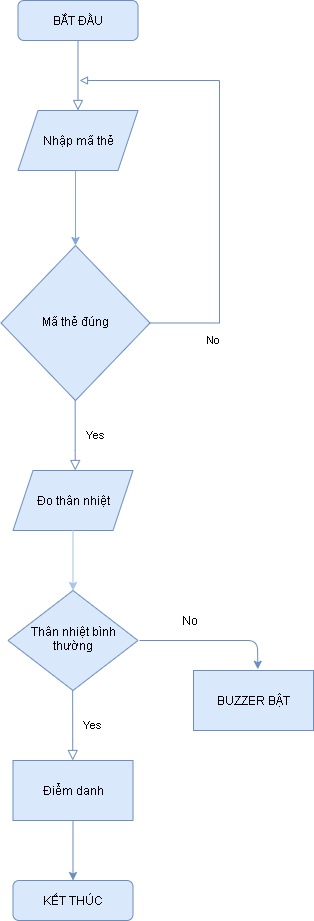

The diagram above was exported from draw.io. Its source (the exported page's mxGraphModel, read from the mxfile embedded in the PNG):
<mxGraphModel dx="868" dy="394" grid="1" gridSize="10" guides="1" tooltips="1" connect="1" arrows="1" fold="1" page="1" pageScale="1" pageWidth="827" pageHeight="1169" math="0" shadow="0">
  <root>
    <mxCell id="WIyWlLk6GJQsqaUBKTNV-0" />
    <mxCell id="WIyWlLk6GJQsqaUBKTNV-1" parent="WIyWlLk6GJQsqaUBKTNV-0" />
    <mxCell id="WIyWlLk6GJQsqaUBKTNV-2" value="" style="rounded=0;html=1;jettySize=auto;orthogonalLoop=1;fontSize=11;endArrow=block;endFill=0;endSize=8;strokeWidth=1;shadow=0;labelBackgroundColor=none;edgeStyle=orthogonalEdgeStyle;fillColor=#dae8fc;strokeColor=#6c8ebf;entryX=0.5;entryY=0;entryDx=0;entryDy=0;" parent="WIyWlLk6GJQsqaUBKTNV-1" source="WIyWlLk6GJQsqaUBKTNV-3" target="AIsiu-MG5DST0NXZObTe-19" edge="1">
      <mxGeometry relative="1" as="geometry">
        <mxPoint x="236" y="265" as="targetPoint" />
      </mxGeometry>
    </mxCell>
    <mxCell id="WIyWlLk6GJQsqaUBKTNV-3" value="BẮT ĐẦU" style="rounded=1;whiteSpace=wrap;html=1;fontSize=12;glass=0;strokeWidth=1;shadow=0;fillColor=#dae8fc;strokeColor=#6c8ebf;" parent="WIyWlLk6GJQsqaUBKTNV-1" vertex="1">
      <mxGeometry x="178.5" y="220" width="120" height="40" as="geometry" />
    </mxCell>
    <mxCell id="WIyWlLk6GJQsqaUBKTNV-6" value="Mã thẻ đúng" style="rhombus;whiteSpace=wrap;html=1;shadow=0;fontFamily=Helvetica;fontSize=12;align=center;strokeWidth=1;spacing=6;spacingTop=-4;fillColor=#dae8fc;strokeColor=#6c8ebf;" parent="WIyWlLk6GJQsqaUBKTNV-1" vertex="1">
      <mxGeometry x="161.5" y="465" width="149" height="155" as="geometry" />
    </mxCell>
    <mxCell id="WIyWlLk6GJQsqaUBKTNV-10" value="Thân nhiệt bình thường" style="rhombus;whiteSpace=wrap;html=1;shadow=0;fontFamily=Helvetica;fontSize=12;align=center;strokeWidth=1;spacing=6;spacingTop=-4;fillColor=#dae8fc;strokeColor=#6c8ebf;" parent="WIyWlLk6GJQsqaUBKTNV-1" vertex="1">
      <mxGeometry x="168.5" y="810" width="130" height="100" as="geometry" />
    </mxCell>
    <mxCell id="AIsiu-MG5DST0NXZObTe-5" value="KẾT THÚC" style="rounded=1;whiteSpace=wrap;html=1;fontSize=12;glass=0;strokeWidth=1;shadow=0;fillColor=#dae8fc;strokeColor=#6c8ebf;" parent="WIyWlLk6GJQsqaUBKTNV-1" vertex="1">
      <mxGeometry x="173.5" y="1100" width="120" height="40" as="geometry" />
    </mxCell>
    <mxCell id="AIsiu-MG5DST0NXZObTe-6" value="Yes" style="rounded=0;html=1;jettySize=auto;orthogonalLoop=1;fontSize=11;endArrow=block;endFill=0;endSize=8;strokeWidth=1;shadow=0;labelBackgroundColor=none;edgeStyle=orthogonalEdgeStyle;entryX=0.5;entryY=0;entryDx=0;entryDy=0;fillColor=#dae8fc;strokeColor=#6c8ebf;" parent="WIyWlLk6GJQsqaUBKTNV-1" edge="1">
      <mxGeometry y="20" relative="1" as="geometry">
        <mxPoint as="offset" />
        <mxPoint x="235.66" y="620" as="sourcePoint" />
        <mxPoint x="235.74" y="690" as="targetPoint" />
        <Array as="points">
          <mxPoint x="236.24" y="670" />
          <mxPoint x="236.24" y="670" />
        </Array>
      </mxGeometry>
    </mxCell>
    <mxCell id="AIsiu-MG5DST0NXZObTe-14" value="Đo thân nhiệt" style="shape=parallelogram;perimeter=parallelogramPerimeter;whiteSpace=wrap;html=1;fixedSize=1;fillColor=#dae8fc;strokeColor=#6c8ebf;" parent="WIyWlLk6GJQsqaUBKTNV-1" vertex="1">
      <mxGeometry x="173.5" y="690" width="120" height="60" as="geometry" />
    </mxCell>
    <mxCell id="AIsiu-MG5DST0NXZObTe-17" value="" style="endArrow=classic;html=1;exitX=0.5;exitY=1;exitDx=0;exitDy=0;fillColor=#f5f5f5;strokeColor=#A9C4EB;" parent="WIyWlLk6GJQsqaUBKTNV-1" source="AIsiu-MG5DST0NXZObTe-14" edge="1">
      <mxGeometry width="50" height="50" relative="1" as="geometry">
        <mxPoint x="400" y="650" as="sourcePoint" />
        <mxPoint x="233.5" y="810" as="targetPoint" />
      </mxGeometry>
    </mxCell>
    <mxCell id="AIsiu-MG5DST0NXZObTe-19" value="&lt;span&gt;Nhập mã thẻ&lt;/span&gt;" style="shape=parallelogram;perimeter=parallelogramPerimeter;whiteSpace=wrap;html=1;fixedSize=1;fillColor=#dae8fc;strokeColor=#6c8ebf;" parent="WIyWlLk6GJQsqaUBKTNV-1" vertex="1">
      <mxGeometry x="178.5" y="330" width="120" height="60" as="geometry" />
    </mxCell>
    <mxCell id="AIsiu-MG5DST0NXZObTe-22" value="" style="endArrow=classic;html=1;entryX=0.5;entryY=0;entryDx=0;entryDy=0;strokeColor=#7EA6E0;" parent="WIyWlLk6GJQsqaUBKTNV-1" target="WIyWlLk6GJQsqaUBKTNV-6" edge="1">
      <mxGeometry width="50" height="50" relative="1" as="geometry">
        <mxPoint x="236" y="390" as="sourcePoint" />
        <mxPoint x="441" y="265" as="targetPoint" />
      </mxGeometry>
    </mxCell>
    <mxCell id="N46MsckYhP8gmaXHKLmg-2" value="Điểm danh" style="rounded=0;whiteSpace=wrap;html=1;fillColor=#dae8fc;strokeColor=#6c8ebf;" vertex="1" parent="WIyWlLk6GJQsqaUBKTNV-1">
      <mxGeometry x="173.5" y="980" width="120" height="60" as="geometry" />
    </mxCell>
    <mxCell id="N46MsckYhP8gmaXHKLmg-4" value="" style="endArrow=classic;html=1;entryX=0.5;entryY=0;entryDx=0;entryDy=0;exitX=0.5;exitY=1;exitDx=0;exitDy=0;fillColor=#dae8fc;strokeColor=#6c8ebf;" edge="1" parent="WIyWlLk6GJQsqaUBKTNV-1" source="N46MsckYhP8gmaXHKLmg-2" target="AIsiu-MG5DST0NXZObTe-5">
      <mxGeometry width="50" height="50" relative="1" as="geometry">
        <mxPoint x="250" y="1080" as="sourcePoint" />
        <mxPoint x="300" y="1030" as="targetPoint" />
      </mxGeometry>
    </mxCell>
    <mxCell id="N46MsckYhP8gmaXHKLmg-5" value="Yes" style="rounded=0;html=1;jettySize=auto;orthogonalLoop=1;fontSize=11;endArrow=block;endFill=0;endSize=8;strokeWidth=1;shadow=0;labelBackgroundColor=none;edgeStyle=orthogonalEdgeStyle;entryX=0.5;entryY=0;entryDx=0;entryDy=0;fillColor=#dae8fc;strokeColor=#6c8ebf;" edge="1" parent="WIyWlLk6GJQsqaUBKTNV-1">
      <mxGeometry y="20" relative="1" as="geometry">
        <mxPoint as="offset" />
        <mxPoint x="233.15999999999988" y="910" as="sourcePoint" />
        <mxPoint x="233.24000000000004" y="980" as="targetPoint" />
        <Array as="points">
          <mxPoint x="233.74" y="960" />
          <mxPoint x="233.74" y="960" />
        </Array>
      </mxGeometry>
    </mxCell>
    <mxCell id="N46MsckYhP8gmaXHKLmg-6" value="No" style="rounded=0;html=1;jettySize=auto;orthogonalLoop=1;fontSize=11;endArrow=block;endFill=0;endSize=6;strokeWidth=1;shadow=0;labelBackgroundColor=none;edgeStyle=orthogonalEdgeStyle;fillColor=#dae8fc;strokeColor=#6c8ebf;exitX=1;exitY=0.5;exitDx=0;exitDy=0;" edge="1" parent="WIyWlLk6GJQsqaUBKTNV-1" source="WIyWlLk6GJQsqaUBKTNV-6">
      <mxGeometry x="-0.7204" y="-17" relative="1" as="geometry">
        <mxPoint as="offset" />
        <mxPoint x="340" y="552.5" as="sourcePoint" />
        <mxPoint x="240" y="300" as="targetPoint" />
        <Array as="points">
          <mxPoint x="380" y="542" />
          <mxPoint x="380" y="300" />
        </Array>
      </mxGeometry>
    </mxCell>
    <mxCell id="N46MsckYhP8gmaXHKLmg-8" value="BUZZER BẬT" style="rounded=0;whiteSpace=wrap;html=1;fillColor=#dae8fc;strokeColor=#6c8ebf;" vertex="1" parent="WIyWlLk6GJQsqaUBKTNV-1">
      <mxGeometry x="354" y="890" width="120" height="60" as="geometry" />
    </mxCell>
    <mxCell id="N46MsckYhP8gmaXHKLmg-9" value="" style="endArrow=classic;html=1;fillColor=#dae8fc;strokeColor=#6c8ebf;entryX=0.536;entryY=-0.021;entryDx=0;entryDy=0;entryPerimeter=0;" edge="1" parent="WIyWlLk6GJQsqaUBKTNV-1" target="N46MsckYhP8gmaXHKLmg-8">
      <mxGeometry width="50" height="50" relative="1" as="geometry">
        <mxPoint x="300" y="860" as="sourcePoint" />
        <mxPoint x="450" y="860" as="targetPoint" />
        <Array as="points">
          <mxPoint x="418" y="860" />
        </Array>
      </mxGeometry>
    </mxCell>
    <mxCell id="N46MsckYhP8gmaXHKLmg-11" value="No" style="text;html=1;align=center;verticalAlign=middle;resizable=0;points=[];autosize=1;" vertex="1" parent="WIyWlLk6GJQsqaUBKTNV-1">
      <mxGeometry x="335" y="830" width="30" height="20" as="geometry" />
    </mxCell>
  </root>
</mxGraphModel>